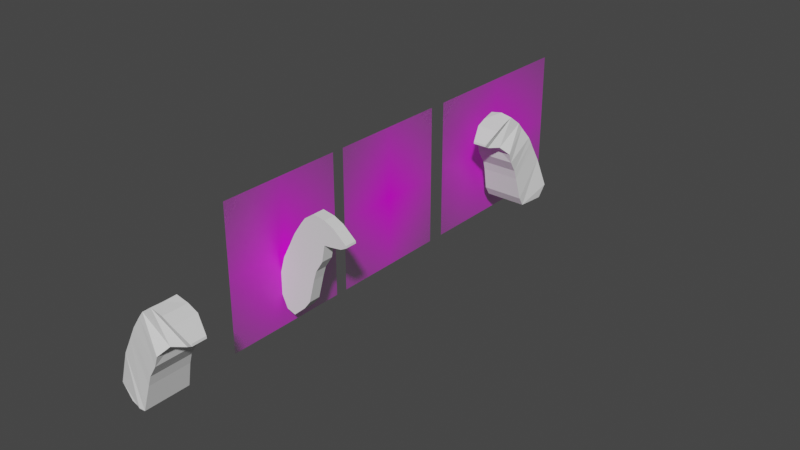 # Source: Smudge.blend  (saved by Blender 3.0.42; exported with 4.5.12 LTS)
import bpy
from mathutils import Matrix  # noqa: F401  (used for matrix-valued properties, if any)

bpy.ops.wm.read_factory_settings(use_empty=True)
scene = bpy.context.scene
scene.name = 'Scene'

# ---- collections
col_collection = bpy.data.collections.new('Collection'); scene.collection.children.link(col_collection)

# ---- images (referenced by path relative to the original .blend; pixels are not part of the script)
import os
ASSET_DIR = os.environ.get("B2B_ASSET_DIR", "")  # directory of the original .blend (textures are referenced by path, not embedded)
HERE = os.path.dirname(os.path.abspath(__file__))  # packed textures are extracted next to this script under _unpacked/

def load_image(name, relpath, width, height, colorspace="sRGB"):
    """Load a texture the original file referenced (path relative to the .blend, or extracted next to this script)."""
    p = next((c for c in (os.path.join(HERE, relpath), os.path.join(ASSET_DIR, relpath)) if relpath and os.path.exists(c)), "")
    if p:
        img = bpy.data.images.load(p, check_existing=True)
        img.name = name
    else:  # same state as the original file: an image datablock whose file is absent (Cycles renders it pink)
        img = bpy.data.images.new(name, width, height)
        img.source = "FILE"
        img.filepath = "//" + (relpath or name)
    img.colorspace_settings.name = colorspace
    return img
img_smudge_png = load_image('SMudge.PNG', 'SMudge.PNG', 1024, 1024, 'sRGB')
img_smudge_back_png = load_image('smudge back.PNG', 'smudge back.PNG', 1024, 1024, 'sRGB')
img_smudge_front_png = load_image('smudge front.PNG', 'smudge front.PNG', 1024, 1024, 'sRGB')

# ---- materials (node trees are filled in below, after node groups)
mat_smudge = bpy.data.materials.new('SMudge')
mat_smudge.surface_render_method = 'BLENDED'
mat_smudge.blend_method = 'BLEND'
mat_smudge.use_transparent_shadow = False
mat_smudge_back = bpy.data.materials.new('smudge back')
mat_smudge_back.surface_render_method = 'BLENDED'
mat_smudge_back.blend_method = 'BLEND'
mat_smudge_back.use_transparent_shadow = False
mat_smudge_front = bpy.data.materials.new('smudge front')
mat_smudge_front.surface_render_method = 'BLENDED'
mat_smudge_front.blend_method = 'BLEND'
mat_smudge_front.use_transparent_shadow = False

# ---- material node trees
mat_smudge.use_nodes = True; mat_smudge.node_tree.nodes.clear()
_N = mat_smudge.node_tree.nodes; _L = mat_smudge.node_tree.links
n0 = _N.new('ShaderNodeOutputMaterial'); n0.name = 'Material Output'; n0.location = (300, 300)
n1 = _N.new('ShaderNodeTexImage'); n1.name = 'Image Texture'; n1.location = (-200, 300)
n1.image = img_smudge_png
n1.extension = 'CLIP'
n2 = _N.new('ShaderNodeBsdfPrincipled'); n2.name = 'Principled BSDF'; n2.location = (0, 300)
n2.distribution = 'GGX'
n2.subsurface_method = 'RANDOM_WALK_SKIN'
n2.inputs[3].default_value = 1.45
n2.inputs[27].default_value = (0.0, 0.0, 0.0, 1.0)
n2.inputs[28].default_value = 1.0
_L.new(n1.outputs[0], n2.inputs[0])
_L.new(n1.outputs[1], n2.inputs[4])
_L.new(n2.outputs[0], n0.inputs[0])
n0.is_active_output = True
mat_smudge_back.use_nodes = True; mat_smudge_back.node_tree.nodes.clear()
_N = mat_smudge_back.node_tree.nodes; _L = mat_smudge_back.node_tree.links
n0 = _N.new('ShaderNodeOutputMaterial'); n0.name = 'Material Output'; n0.location = (300, 300)
n1 = _N.new('ShaderNodeTexImage'); n1.name = 'Image Texture'; n1.location = (-200, 300)
n1.image = img_smudge_back_png
n1.extension = 'CLIP'
n2 = _N.new('ShaderNodeBsdfPrincipled'); n2.name = 'Principled BSDF'; n2.location = (0, 300)
n2.distribution = 'GGX'
n2.subsurface_method = 'RANDOM_WALK_SKIN'
n2.inputs[3].default_value = 1.45
n2.inputs[27].default_value = (0.0, 0.0, 0.0, 1.0)
n2.inputs[28].default_value = 1.0
_L.new(n1.outputs[0], n2.inputs[0])
_L.new(n1.outputs[1], n2.inputs[4])
_L.new(n2.outputs[0], n0.inputs[0])
n0.is_active_output = True
mat_smudge_front.use_nodes = True; mat_smudge_front.node_tree.nodes.clear()
_N = mat_smudge_front.node_tree.nodes; _L = mat_smudge_front.node_tree.links
n0 = _N.new('ShaderNodeOutputMaterial'); n0.name = 'Material Output'; n0.location = (300, 300)
n1 = _N.new('ShaderNodeTexImage'); n1.name = 'Image Texture'; n1.location = (-200, 300)
n1.image = img_smudge_front_png
n1.extension = 'CLIP'
n2 = _N.new('ShaderNodeBsdfPrincipled'); n2.name = 'Principled BSDF'; n2.location = (0, 300)
n2.distribution = 'GGX'
n2.subsurface_method = 'RANDOM_WALK_SKIN'
n2.inputs[3].default_value = 1.45
n2.inputs[27].default_value = (0.0, 0.0, 0.0, 1.0)
n2.inputs[28].default_value = 1.0
_L.new(n1.outputs[0], n2.inputs[0])
_L.new(n1.outputs[1], n2.inputs[4])
_L.new(n2.outputs[0], n0.inputs[0])
n0.is_active_output = True

# ---- world
world_world = bpy.data.worlds.new('World'); scene.world = world_world
world_world.use_nodes = True; world_world.node_tree.nodes.clear()
_N = world_world.node_tree.nodes; _L = world_world.node_tree.links
n0 = _N.new('ShaderNodeOutputWorld'); n0.name = 'World Output'; n0.location = (300, 300)
n1 = _N.new('ShaderNodeBackground'); n1.name = 'Background'; n1.location = (10, 300)
n1.inputs[0].default_value = (0.05088, 0.05088, 0.05088, 1.0)
_L.new(n1.outputs[0], n0.inputs[0])
n0.is_active_output = True
world_world.color = (0.05088, 0.05088, 0.05088)
world_world.use_sun_shadow = False
world_world.sun_shadow_jitter_overblur = 0.0

# ---- meshes
me_smudge = bpy.data.meshes.new('SMudge')
me_smudge.from_pydata([(-0.6174, -0.5, 0.0), (0.6174, -0.5, 0.0), (-0.6174, 0.5, 0.0), (0.6174, 0.5, 0.0)], [], [(0, 1, 3, 2)])
_uv = me_smudge.uv_layers.new(name='UVMap')
_uv.uv.foreach_set('vector', [0.0, 0.0, 1.0, 0.0, 1.0, 1.0, 0.0, 1.0])
me_smudge.materials.append(mat_smudge)
me_smudge.use_remesh_fix_poles = True
me_smudge.use_remesh_preserve_attributes = False
me_smudge.update()
me_plane = bpy.data.meshes.new('Plane')
me_plane.from_pydata([], [], [])
_uv = me_plane.uv_layers.new(name='UVMap')
_uv.uv.foreach_set('vector', [])
me_plane.use_remesh_fix_poles = True
me_plane.use_remesh_preserve_attributes = False
me_plane.update()
me_smudge_back = bpy.data.meshes.new('smudge back')
me_smudge_back.from_pydata([(-0.4378, -0.5, 0.0), (0.4378, -0.5, 0.0), (-0.4378, 0.5, 0.0), (0.4378, 0.5, 0.0)], [], [(0, 1, 3, 2)])
_uv = me_smudge_back.uv_layers.new(name='UVMap')
_uv.uv.foreach_set('vector', [0.0, 0.0, 1.0, 0.0, 1.0, 1.0, 0.0, 1.0])
me_smudge_back.materials.append(mat_smudge_back)
me_smudge_back.use_remesh_fix_poles = True
me_smudge_back.use_remesh_preserve_attributes = False
me_smudge_back.update()
me_smudge_front = bpy.data.meshes.new('smudge front')
me_smudge_front.from_pydata([(-0.4434, -0.5, 0.0), (0.4434, -0.5, 0.0), (-0.4434, 0.5, 0.0), (0.4434, 0.5, 0.0)], [], [(0, 1, 3, 2)])
_uv = me_smudge_front.uv_layers.new(name='UVMap')
_uv.uv.foreach_set('vector', [0.0, 0.0, 1.0, 0.0, 1.0, 1.0, 0.0, 1.0])
me_smudge_front.materials.append(mat_smudge_front)
me_smudge_front.use_remesh_fix_poles = True
me_smudge_front.use_remesh_preserve_attributes = False
me_smudge_front.update()
me_plane_001 = bpy.data.meshes.new('Plane.001')
me_plane_001.from_pydata([(0.2409, -0.9181, 5.066e-08), (0.9228, -0.5337, -2.376e-08), (-0.3839, -0.5477, 9.458e-08), (1.225, 0.1305, 4.786e-08), (-0.6715, -0.08202, 6.165e-08), (0.781, 1.651, -3.801e-08), (-0.9807, 1.129, -4.786e-09), (0.3688, 2.443, -9.065e-08), (-1.135, 1.612, -3.266e-08), (0.2142, 2.752, -1.109e-07), (-1.509, 2.204, -7.489e-08), (0.05323, 3.061, -1.315e-07), (-1.67, 3.055, -1.191e-07), (-0.359, 3.673, -1.762e-07), (-2.011, 3.087, -1.354e-07), (-0.5908, 3.976, -1.996e-07), (-2.604, 3.177, -1.653e-07), (-1.113, 4.536, -2.469e-07), (-2.913, 3.344, -1.861e-07), (-1.724, 4.24, -2.607e-07), (-2.894, 3.447, -1.897e-07), (-2.22, 4.014, -2.725e-07), (-0.3839, -0.5477, 1.076), (0.9228, -0.5337, 1.233), (1.225, 0.1305, 1.347), (0.781, 1.651, 1.094), (-0.6715, -0.08202, 1.076), (0.3688, 2.443, 1.02), (-0.9807, 1.129, 0.9892), (0.2142, 2.752, 0.9978), (-1.135, 1.612, 0.9789), (0.05323, 3.061, 0.9607), (-1.509, 2.204, 0.9886), (-0.359, 3.673, 0.7751), (-1.67, 2.698, 0.978), (-0.5908, 3.976, 0.738), (-2.011, 3.087, 0.6069), (-1.113, 4.424, 0.597), (-2.604, 3.177, 0.3075), (-1.724, 4.24, 0.597), (-2.913, 3.344, 0.3446), (-2.22, 4.014, 0.597), (-2.894, 3.447, 0.3446), (0.9228, -0.5337, -2.376e-08)], [], [(2, 0, 43, 23, 24, 22), (22, 24, 25, 26), (26, 25, 27, 28), (28, 27, 29, 30), (30, 29, 31, 32), (32, 31, 33, 34), (34, 33, 35, 36), (36, 35, 37, 38), (38, 37, 39, 40), (40, 39, 41, 42), (11, 13, 33, 31), (8, 6, 28, 30), (18, 16, 38, 40), (7, 9, 29, 27), (17, 19, 39, 37), (4, 2, 22, 26), (14, 12, 34, 36), (21, 20, 42, 41), (3, 5, 25, 24), (13, 15, 35, 33), (10, 8, 30, 32), (20, 18, 40, 42), (9, 11, 31, 29), (19, 21, 41, 39), (6, 4, 26, 28), (16, 14, 36, 38), (5, 7, 27, 25), (15, 17, 37, 35), (1, 3, 24, 23), (12, 10, 32, 34), (0, 1, 43)])
_uv = me_plane_001.uv_layers.new(name='UVMap')
_uv.uv.foreach_set('vector', [0.0, 1.0, 0.0, 0.0, 0.0, 0.0, 1.0, 0.0, 1.0, 1.0, 0.0, 1.0, 0.0, 1.0, 1.0, 1.0, 1.0, 1.0, 0.0, 1.0, 0.0, 1.0, 1.0, 1.0, 1.0, 1.0, 0.0, 1.0, 0.0, 1.0, 1.0, 1.0, 1.0, 1.0, 0.0, 1.0, 0.0, 1.0, 1.0, 1.0, 1.0, 1.0, 0.0, 1.0, 0.0, 1.0, 1.0, 1.0, 1.0, 1.0, 0.0, 1.0, 0.0, 1.0, 1.0, 1.0, 1.0, 1.0, 0.0, 1.0, 0.0, 1.0, 1.0, 1.0, 1.0, 1.0, 0.0, 1.0, 0.0, 1.0, 1.0, 1.0, 1.0, 1.0, 0.0, 1.0, 0.0, 1.0, 1.0, 1.0, 1.0, 1.0, 0.0, 1.0, 1.0, 1.0, 1.0, 1.0, 1.0, 1.0, 1.0, 1.0, 0.0, 1.0, 0.0, 1.0, 0.0, 1.0, 0.0, 1.0, 0.0, 1.0, 0.0, 1.0, 0.0, 1.0, 0.0, 1.0, 1.0, 1.0, 1.0, 1.0, 1.0, 1.0, 1.0, 1.0, 1.0, 1.0, 1.0, 1.0, 1.0, 1.0, 1.0, 1.0, 0.0, 1.0, 0.0, 1.0, 0.0, 1.0, 0.0, 1.0, 0.0, 1.0, 0.0, 1.0, 0.0, 1.0, 0.0, 1.0, 1.0, 1.0, 0.0, 1.0, 0.0, 1.0, 1.0, 1.0, 1.0, 1.0, 1.0, 1.0, 1.0, 1.0, 1.0, 1.0, 1.0, 1.0, 1.0, 1.0, 1.0, 1.0, 1.0, 1.0, 0.0, 1.0, 0.0, 1.0, 0.0, 1.0, 0.0, 1.0, 0.0, 1.0, 0.0, 1.0, 0.0, 1.0, 0.0, 1.0, 1.0, 1.0, 1.0, 1.0, 1.0, 1.0, 1.0, 1.0, 1.0, 1.0, 1.0, 1.0, 1.0, 1.0, 1.0, 1.0, 0.0, 1.0, 0.0, 1.0, 0.0, 1.0, 0.0, 1.0, 0.0, 1.0, 0.0, 1.0, 0.0, 1.0, 0.0, 1.0, 1.0, 1.0, 1.0, 1.0, 1.0, 1.0, 1.0, 1.0, 1.0, 1.0, 1.0, 1.0, 1.0, 1.0, 1.0, 1.0, 1.0, 0.0, 1.0, 1.0, 1.0, 1.0, 1.0, 0.0, 0.0, 1.0, 0.0, 1.0, 0.0, 1.0, 0.0, 1.0, 0.0, 0.0, 0.0, 0.0, 0.0, 0.0])
me_plane_001.use_remesh_fix_poles = True
me_plane_001.use_remesh_preserve_attributes = False
me_plane_001.update()
me_plane_002 = bpy.data.meshes.new('Plane.002')
me_plane_002.from_pydata([(0.2881, -1.084, 5.997e-08), (0.7295, -0.9356, -1.464e-08), (-0.3495, -0.5071, 9.431e-08), (1.225, 0.1305, 4.786e-08), (-0.6715, -0.08202, 6.165e-08), (0.781, 1.651, -3.801e-08), (-0.9807, 1.129, -4.786e-09), (0.3688, 2.443, -9.065e-08), (-1.135, 1.612, -3.266e-08), (0.2142, 2.752, -1.109e-07), (-1.509, 2.204, -7.489e-08), (0.05323, 3.061, -1.315e-07), (-1.67, 3.055, -1.191e-07), (-0.359, 3.673, -1.762e-07), (-2.011, 3.087, -1.354e-07), (-0.5908, 3.976, -1.996e-07), (-2.604, 3.177, -1.653e-07), (-1.113, 4.343, -2.385e-07), (-2.913, 3.344, -1.861e-07), (-1.724, 4.24, -2.607e-07), (-2.894, 3.447, -1.897e-07), (-2.22, 4.014, -2.725e-07), (-0.3495, -0.5071, 0.597), (0.2881, -1.084, 0.597), (0.7295, -0.9356, 0.597), (1.225, 0.1305, 0.597), (0.781, 1.651, 0.597), (-0.6715, -0.08202, 0.597), (0.3688, 2.443, 0.597), (-0.9807, 1.129, 0.597), (0.2142, 2.752, 0.597), (-1.135, 1.612, 0.597), (0.05323, 3.061, 0.597), (-1.509, 2.204, 0.597), (-0.359, 3.673, 0.597), (-1.67, 3.055, 0.597), (-0.5908, 3.976, 0.597), (-2.011, 3.087, 0.597), (-1.113, 4.343, 0.597), (-2.604, 3.177, 0.597), (-1.724, 4.24, 0.597), (-2.913, 3.344, 0.597), (-2.22, 4.014, 0.597), (-2.894, 3.447, 0.597)], [], [(0, 2, 3, 1), (2, 4, 5, 3), (4, 6, 7, 5), (6, 8, 9, 7), (8, 10, 11, 9), (10, 12, 13, 11), (12, 14, 15, 13), (14, 16, 17, 15), (16, 18, 19, 17), (18, 20, 21, 19), (23, 24, 25, 22), (22, 25, 26, 27), (27, 26, 28, 29), (29, 28, 30, 31), (31, 30, 32, 33), (33, 32, 34, 35), (35, 34, 36, 37), (37, 36, 38, 39), (39, 38, 40, 41), (41, 40, 42, 43), (11, 13, 34, 32), (8, 6, 29, 31), (18, 16, 39, 41), (7, 9, 30, 28), (17, 19, 40, 38), (4, 2, 22, 27), (14, 12, 35, 37), (21, 20, 43, 42), (3, 5, 26, 25), (13, 15, 36, 34), (10, 8, 31, 33), (20, 18, 41, 43), (2, 0, 23, 22), (9, 11, 32, 30), (19, 21, 42, 40), (6, 4, 27, 29), (16, 14, 37, 39), (0, 1, 24, 23), (5, 7, 28, 26), (15, 17, 38, 36), (1, 3, 25, 24), (12, 10, 33, 35)])
_uv = me_plane_002.uv_layers.new(name='UVMap')
_uv.uv.foreach_set('vector', [0.0, 0.0, 0.0, 1.0, 1.0, 1.0, 1.0, 0.0, 0.0, 1.0, 0.0, 1.0, 1.0, 1.0, 1.0, 1.0, 0.0, 1.0, 0.0, 1.0, 1.0, 1.0, 1.0, 1.0, 0.0, 1.0, 0.0, 1.0, 1.0, 1.0, 1.0, 1.0, 0.0, 1.0, 0.0, 1.0, 1.0, 1.0, 1.0, 1.0, 0.0, 1.0, 0.0, 1.0, 1.0, 1.0, 1.0, 1.0, 0.0, 1.0, 0.0, 1.0, 1.0, 1.0, 1.0, 1.0, 0.0, 1.0, 0.0, 1.0, 1.0, 1.0, 1.0, 1.0, 0.0, 1.0, 0.0, 1.0, 1.0, 1.0, 1.0, 1.0, 0.0, 1.0, 0.0, 1.0, 1.0, 1.0, 1.0, 1.0, 0.0, 0.0, 1.0, 0.0, 1.0, 1.0, 0.0, 1.0, 0.0, 1.0, 1.0, 1.0, 1.0, 1.0, 0.0, 1.0, 0.0, 1.0, 1.0, 1.0, 1.0, 1.0, 0.0, 1.0, 0.0, 1.0, 1.0, 1.0, 1.0, 1.0, 0.0, 1.0, 0.0, 1.0, 1.0, 1.0, 1.0, 1.0, 0.0, 1.0, 0.0, 1.0, 1.0, 1.0, 1.0, 1.0, 0.0, 1.0, 0.0, 1.0, 1.0, 1.0, 1.0, 1.0, 0.0, 1.0, 0.0, 1.0, 1.0, 1.0, 1.0, 1.0, 0.0, 1.0, 0.0, 1.0, 1.0, 1.0, 1.0, 1.0, 0.0, 1.0, 0.0, 1.0, 1.0, 1.0, 1.0, 1.0, 0.0, 1.0, 1.0, 1.0, 1.0, 1.0, 1.0, 1.0, 1.0, 1.0, 0.0, 1.0, 0.0, 1.0, 0.0, 1.0, 0.0, 1.0, 0.0, 1.0, 0.0, 1.0, 0.0, 1.0, 0.0, 1.0, 1.0, 1.0, 1.0, 1.0, 1.0, 1.0, 1.0, 1.0, 1.0, 1.0, 1.0, 1.0, 1.0, 1.0, 1.0, 1.0, 0.0, 1.0, 0.0, 1.0, 0.0, 1.0, 0.0, 1.0, 0.0, 1.0, 0.0, 1.0, 0.0, 1.0, 0.0, 1.0, 1.0, 1.0, 0.0, 1.0, 0.0, 1.0, 1.0, 1.0, 1.0, 1.0, 1.0, 1.0, 1.0, 1.0, 1.0, 1.0, 1.0, 1.0, 1.0, 1.0, 1.0, 1.0, 1.0, 1.0, 0.0, 1.0, 0.0, 1.0, 0.0, 1.0, 0.0, 1.0, 0.0, 1.0, 0.0, 1.0, 0.0, 1.0, 0.0, 1.0, 0.0, 1.0, 0.0, 0.0, 0.0, 0.0, 0.0, 1.0, 1.0, 1.0, 1.0, 1.0, 1.0, 1.0, 1.0, 1.0, 1.0, 1.0, 1.0, 1.0, 1.0, 1.0, 1.0, 1.0, 0.0, 1.0, 0.0, 1.0, 0.0, 1.0, 0.0, 1.0, 0.0, 1.0, 0.0, 1.0, 0.0, 1.0, 0.0, 1.0, 0.0, 0.0, 1.0, 0.0, 1.0, 0.0, 0.0, 0.0, 1.0, 1.0, 1.0, 1.0, 1.0, 1.0, 1.0, 1.0, 1.0, 1.0, 1.0, 1.0, 1.0, 1.0, 1.0, 1.0, 1.0, 0.0, 1.0, 1.0, 1.0, 1.0, 1.0, 0.0, 0.0, 1.0, 0.0, 1.0, 0.0, 1.0, 0.0, 1.0])
me_plane_002.use_remesh_fix_poles = True
me_plane_002.use_remesh_preserve_attributes = False
me_plane_002.update()
me_plane_003 = bpy.data.meshes.new('Plane.003')
me_plane_003.from_pydata([(0.2881, -0.6818, 4.24e-08), (0.7295, -0.5337, -3.221e-08), (-0.3495, -0.1052, 7.674e-08), (1.225, 0.1305, 4.786e-08), (-0.6715, -0.08202, 6.165e-08), (0.781, 1.651, -3.801e-08), (-0.9807, 1.129, -4.786e-09), (0.3688, 2.443, -9.065e-08), (-1.135, 1.612, -3.266e-08), (0.2142, 2.752, -1.109e-07), (-1.509, 2.204, -7.489e-08), (0.05323, 3.061, -1.315e-07), (-1.67, 3.055, -1.191e-07), (-0.359, 3.673, -1.762e-07), (-2.011, 3.087, -1.354e-07), (-0.5908, 3.976, -1.996e-07), (-2.604, 3.177, -1.653e-07), (-1.113, 4.343, -2.385e-07), (-2.913, 3.344, -1.861e-07), (-1.724, 4.24, -2.607e-07), (-2.894, 3.447, -1.897e-07), (-2.22, 4.014, -2.725e-07), (-0.3495, -0.1052, 1.076), (0.2881, -0.7466, 0.5592), (0.7295, -0.5337, 0.597), (1.225, 0.1305, 0.597), (0.781, 1.651, 0.597), (-0.6715, -0.08202, 1.076), (0.3688, 2.443, 0.597), (-0.9807, 1.129, 0.9892), (0.2142, 2.752, 0.597), (-1.135, 1.612, 0.9789), (0.05323, 3.061, 0.597), (-1.509, 2.204, 0.9886), (-0.359, 3.673, 0.597), (-1.67, 2.698, 0.978), (-0.5908, 3.976, 0.597), (-2.011, 3.087, 0.6069), (-1.113, 4.365, 0.597), (-2.604, 3.177, 0.3075), (-1.724, 4.24, 0.597), (-2.913, 3.344, 0.3446), (-2.22, 4.014, 0.597), (-2.894, 3.447, 0.3446), (0.2881, -0.6818, 4.24e-08), (0.7295, -0.5337, -3.221e-08), (0.2881, -0.7466, 0.5592), (0.7295, -0.5337, 0.597)], [], [(23, 24, 25, 22), (22, 25, 26, 27), (27, 26, 28, 29), (29, 28, 30, 31), (31, 30, 32, 33), (33, 32, 34, 35), (35, 34, 36, 37), (37, 36, 38, 39), (39, 38, 40, 41), (41, 40, 42, 43), (11, 13, 34, 32), (8, 6, 29, 31), (18, 16, 39, 41), (7, 9, 30, 28), (17, 19, 40, 38), (4, 2, 22, 27), (14, 12, 35, 37), (21, 20, 43, 42), (3, 5, 26, 25), (13, 15, 36, 34), (10, 8, 31, 33), (20, 18, 41, 43), (2, 0, 23, 22), (9, 11, 32, 30), (19, 21, 42, 40), (6, 4, 27, 29), (16, 14, 37, 39), (1, 24, 47, 45), (5, 7, 28, 26), (15, 17, 38, 36), (1, 3, 25, 24), (12, 10, 33, 35), (44, 45, 47, 46), (23, 0, 44, 46), (0, 1, 45, 44), (24, 23, 46, 47)])
_uv = me_plane_003.uv_layers.new(name='UVMap')
_uv.uv.foreach_set('vector', [0.0, 0.0, 1.0, 0.0, 1.0, 1.0, 0.0, 1.0, 0.0, 1.0, 1.0, 1.0, 1.0, 1.0, 0.0, 1.0, 0.0, 1.0, 1.0, 1.0, 1.0, 1.0, 0.0, 1.0, 0.0, 1.0, 1.0, 1.0, 1.0, 1.0, 0.0, 1.0, 0.0, 1.0, 1.0, 1.0, 1.0, 1.0, 0.0, 1.0, 0.0, 1.0, 1.0, 1.0, 1.0, 1.0, 0.0, 1.0, 0.0, 1.0, 1.0, 1.0, 1.0, 1.0, 0.0, 1.0, 0.0, 1.0, 1.0, 1.0, 1.0, 1.0, 0.0, 1.0, 0.0, 1.0, 1.0, 1.0, 1.0, 1.0, 0.0, 1.0, 0.0, 1.0, 1.0, 1.0, 1.0, 1.0, 0.0, 1.0, 1.0, 1.0, 1.0, 1.0, 1.0, 1.0, 1.0, 1.0, 0.0, 1.0, 0.0, 1.0, 0.0, 1.0, 0.0, 1.0, 0.0, 1.0, 0.0, 1.0, 0.0, 1.0, 0.0, 1.0, 1.0, 1.0, 1.0, 1.0, 1.0, 1.0, 1.0, 1.0, 1.0, 1.0, 1.0, 1.0, 1.0, 1.0, 1.0, 1.0, 0.0, 1.0, 0.0, 1.0, 0.0, 1.0, 0.0, 1.0, 0.0, 1.0, 0.0, 1.0, 0.0, 1.0, 0.0, 1.0, 1.0, 1.0, 0.0, 1.0, 0.0, 1.0, 1.0, 1.0, 1.0, 1.0, 1.0, 1.0, 1.0, 1.0, 1.0, 1.0, 1.0, 1.0, 1.0, 1.0, 1.0, 1.0, 1.0, 1.0, 0.0, 1.0, 0.0, 1.0, 0.0, 1.0, 0.0, 1.0, 0.0, 1.0, 0.0, 1.0, 0.0, 1.0, 0.0, 1.0, 0.0, 1.0, 0.0, 0.0, 0.0, 0.0, 0.0, 1.0, 1.0, 1.0, 1.0, 1.0, 1.0, 1.0, 1.0, 1.0, 1.0, 1.0, 1.0, 1.0, 1.0, 1.0, 1.0, 1.0, 0.0, 1.0, 0.0, 1.0, 0.0, 1.0, 0.0, 1.0, 0.0, 1.0, 0.0, 1.0, 0.0, 1.0, 0.0, 1.0, 1.0, 0.0, 1.0, 0.0, 1.0, 0.0, 1.0, 0.0, 1.0, 1.0, 1.0, 1.0, 1.0, 1.0, 1.0, 1.0, 1.0, 1.0, 1.0, 1.0, 1.0, 1.0, 1.0, 1.0, 1.0, 0.0, 1.0, 1.0, 1.0, 1.0, 1.0, 0.0, 0.0, 1.0, 0.0, 1.0, 0.0, 1.0, 0.0, 1.0, 0.0, 0.0, 1.0, 0.0, 1.0, 0.0, 0.0, 0.0, 0.0, 0.0, 0.0, 0.0, 0.0, 0.0, 0.0, 0.0, 0.0, 0.0, 0.0, 0.0, 0.0, 0.0, 0.0, 0.0, 1.0, 0.0, 0.0, 0.0, 0.0, 0.0, 1.0, 0.0])
me_plane_003.use_remesh_fix_poles = True
me_plane_003.use_remesh_preserve_attributes = False
me_plane_003.update()

# ---- objects
ob_smudge = bpy.data.objects.new('SMudge', me_smudge)
ob_plane = bpy.data.objects.new('Plane', me_plane)
ob_smudge_back = bpy.data.objects.new('smudge back', me_smudge_back)
ob_smudge_front = bpy.data.objects.new('smudge front', me_smudge_front)
ob_plane_001 = bpy.data.objects.new('Plane.001', me_plane_001)
ob_plane_002 = bpy.data.objects.new('Plane.002', me_plane_002)
ob_plane_003 = bpy.data.objects.new('Plane.003', me_plane_003)

# ---- transforms, parenting, visibility, modifiers, constraints
ob_smudge.location = (0.0, 1.038, 0.0)
ob_smudge.rotation_euler = (1.571, 0.0, 1.571)
ob_smudge.scale = (3.0, 3.0, 3.0)
ob_plane.location = (0.2762, 0.0606, -0.3429)
ob_plane.rotation_euler = (1.571, 0.0, 1.571)
ob_plane.scale = (0.2475, 0.2475, 0.2475)
ob_plane.display_type = 'WIRE'
ob_smudge_back.location = (0.0, -2.5, 0.0)
ob_smudge_back.rotation_euler = (1.571, 0.0, 1.571)
ob_smudge_back.scale = (3.0, 3.0, 3.0)
ob_smudge_front.location = (0.0, -5.407, 0.0)
ob_smudge_front.rotation_euler = (1.571, 0.0, 1.571)
ob_smudge_front.scale = (3.0, 3.0, 3.0)
ob_plane_001.location = (0.7142, 0.6726, -0.7007)
ob_plane_001.rotation_euler = (1.571, 0.0, 1.571)
ob_plane_001.scale = (0.4095, 0.4095, 0.4095)
ob_plane_001.show_in_front = True
_m = ob_plane_001.modifiers.new('Mirror', 'MIRROR')
_m.use_axis = (False, False, True)
ob_plane_002.location = (0.4178, -5.516, -0.7007)
ob_plane_002.rotation_euler = (1.571, 0.0, 3.142)
ob_plane_002.scale = (0.4095, 0.4095, 0.4095)
ob_plane_002.show_in_front = True
_m = ob_plane_002.modifiers.new('Mirror', 'MIRROR')
_m.use_axis = (False, False, False)
ob_plane_003.location = (0.7142, -8.994, -0.7007)
ob_plane_003.rotation_euler = (1.571, 0.0, 3.142)
ob_plane_003.scale = (0.4095, 0.4095, 0.4095)
ob_plane_003.show_in_front = True
_m = ob_plane_003.modifiers.new('Mirror', 'MIRROR')
_m.use_axis = (False, False, True)

# ---- collection membership
col_collection.objects.link(ob_smudge)
col_collection.objects.link(ob_plane)
col_collection.objects.link(ob_smudge_back)
col_collection.objects.link(ob_smudge_front)
col_collection.objects.link(ob_plane_001)
col_collection.objects.link(ob_plane_002)
col_collection.objects.link(ob_plane_003)

# ---- scene / render settings (as saved in the file)
scene.frame_start = 1; scene.frame_end = 250; scene.frame_set(3)
scene.render.engine = 'BLENDER_EEVEE_NEXT'
scene.cycles.sampling_pattern = 'TABULATED_SOBOL'
scene.cycles.use_light_tree = False
scene.view_settings.view_transform = 'Filmic'
bpy.context.view_layer.update()

# ---- added for rendering (the .blend has no active camera and no usable light): camera, sun
cam_auto = bpy.data.cameras.new('AutoCamera')
cam_auto.lens = 50.0
cam_auto.sensor_width = 36.0
cam_auto.clip_end = 1000.0
ob_auto_camera = bpy.data.objects.new('AutoCamera', cam_auto)
scene.collection.objects.link(ob_auto_camera)
ob_auto_camera.location = (12.791, -17.5274, 9.50361)
ob_auto_camera.rotation_euler = (1.09748, -7.21219e-08, 0.694738)
scene.camera = ob_auto_camera
light_auto_sun = bpy.data.lights.new('AutoSun', 'SUN')
light_auto_sun.energy = 3.0
light_auto_sun.angle = 0.0523599
ob_auto_sun = bpy.data.objects.new('AutoSun', light_auto_sun)
scene.collection.objects.link(ob_auto_sun)
ob_auto_sun.rotation_euler = (0.872665, 0.174533, 0.523599)
bpy.context.view_layer.update()
